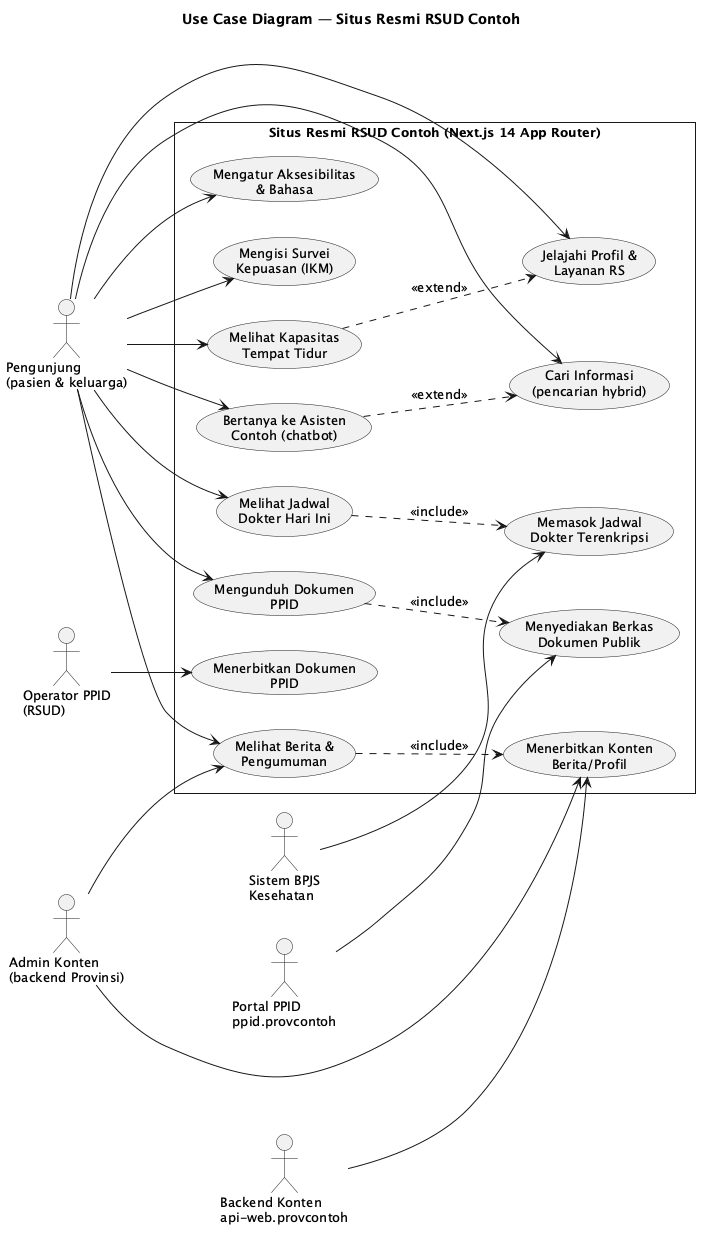

The diagram above was rendered by PlantUML. Its source (embedded in the PNG):
@startuml
skinparam backgroundStyle white
skinparam shadowing false
skinparam roundcorner 0
skinparam actorStyle stickfigure
skinparam defaultFontSize 13
skinparam packageStyle rectangle
title Use Case Diagram — Situs Resmi RSUD Contoh

left to right direction

actor "Pengunjung\n(pasien & keluarga)" as P
actor "Admin Konten\n(backend Provinsi)" as A
actor "Operator PPID\n(RSUD)" as O
actor "Sistem BPJS\nKesehatan" as B
actor "Backend Konten\napi-web.provcontoh" as S
actor "Portal PPID\nppid.provcontoh" as C

rectangle "Situs Resmi RSUD Contoh (Next.js 14 App Router)" {
  usecase "Jelajahi Profil &\nLayanan RS" as UC1
  usecase "Cari Informasi\n(pencarian hybrid)" as UC2
  usecase "Melihat Jadwal\nDokter Hari Ini" as UC3
  usecase "Melihat Kapasitas\nTempat Tidur" as UC4
  usecase "Mengunduh Dokumen\nPPID" as UC5
  usecase "Melihat Berita &\nPengumuman" as UC6
  usecase "Mengisi Survei\nKepuasan (IKM)" as UC7
  usecase "Bertanya ke Asisten\nContoh (chatbot)" as UC8
  usecase "Mengatur Aksesibilitas\n& Bahasa" as UC9
  usecase "Menerbitkan Konten\nBerita/Profil" as UC10
  usecase "Menerbitkan Dokumen\nPPID" as UC11
  usecase "Memasok Jadwal\nDokter Terenkripsi" as UC12
  usecase "Menyediakan Berkas\nDokumen Publik" as UC13
}

P --> UC1
P --> UC2
P --> UC3
P --> UC4
P --> UC5
P --> UC6
P --> UC7
P --> UC8
P --> UC9
A --> UC10
A --> UC6
O --> UC11
B --> UC12
S --> UC10
C --> UC13

UC3 ..> UC12 : <<include>>
UC6 ..> UC10 : <<include>>
UC5 ..> UC13 : <<include>>
UC8 ..> UC2 : <<extend>>
UC4 ..> UC1 : <<extend>>

@enduml